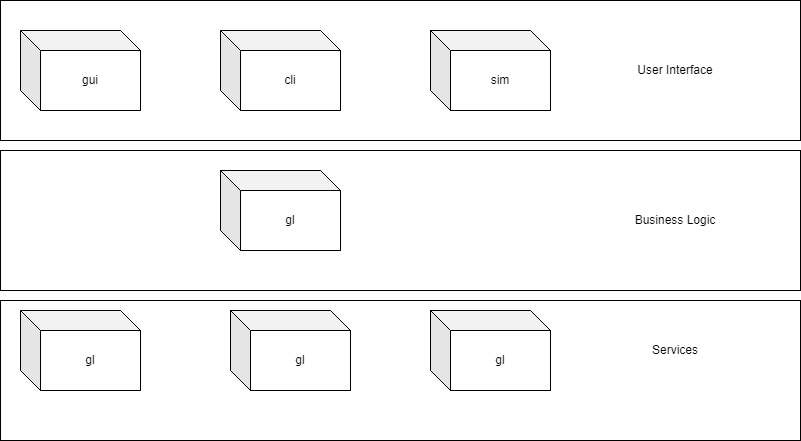

The diagram above was exported from draw.io. Its source (the exported page's mxGraphModel, read from the mxfile embedded in the PNG):
<mxGraphModel dx="1381" dy="756" grid="1" gridSize="10" guides="1" tooltips="1" connect="1" arrows="1" fold="1" page="1" pageScale="1" pageWidth="850" pageHeight="1100" math="0" shadow="0">
  <root>
    <mxCell id="0" />
    <mxCell id="1" parent="0" />
    <mxCell id="884SmtwsmYPdkWobM-jC-2" value="gui" style="shape=cube;whiteSpace=wrap;html=1;boundedLbl=1;backgroundOutline=1;darkOpacity=0.05;darkOpacity2=0.1;" vertex="1" parent="1">
      <mxGeometry x="30" y="100" width="120" height="80" as="geometry" />
    </mxCell>
    <mxCell id="884SmtwsmYPdkWobM-jC-3" value="cli" style="shape=cube;whiteSpace=wrap;html=1;boundedLbl=1;backgroundOutline=1;darkOpacity=0.05;darkOpacity2=0.1;" vertex="1" parent="1">
      <mxGeometry x="230" y="100" width="120" height="80" as="geometry" />
    </mxCell>
    <mxCell id="884SmtwsmYPdkWobM-jC-4" value="sim" style="shape=cube;whiteSpace=wrap;html=1;boundedLbl=1;backgroundOutline=1;darkOpacity=0.05;darkOpacity2=0.1;" vertex="1" parent="1">
      <mxGeometry x="440" y="100" width="120" height="80" as="geometry" />
    </mxCell>
    <mxCell id="884SmtwsmYPdkWobM-jC-6" value="gl" style="shape=cube;whiteSpace=wrap;html=1;boundedLbl=1;backgroundOutline=1;darkOpacity=0.05;darkOpacity2=0.1;" vertex="1" parent="1">
      <mxGeometry x="230" y="240" width="120" height="80" as="geometry" />
    </mxCell>
    <mxCell id="884SmtwsmYPdkWobM-jC-7" value="gl" style="shape=cube;whiteSpace=wrap;html=1;boundedLbl=1;backgroundOutline=1;darkOpacity=0.05;darkOpacity2=0.1;" vertex="1" parent="1">
      <mxGeometry x="30" y="380" width="120" height="80" as="geometry" />
    </mxCell>
    <mxCell id="884SmtwsmYPdkWobM-jC-8" value="gl" style="shape=cube;whiteSpace=wrap;html=1;boundedLbl=1;backgroundOutline=1;darkOpacity=0.05;darkOpacity2=0.1;" vertex="1" parent="1">
      <mxGeometry x="240" y="380" width="120" height="80" as="geometry" />
    </mxCell>
    <mxCell id="884SmtwsmYPdkWobM-jC-9" value="gl" style="shape=cube;whiteSpace=wrap;html=1;boundedLbl=1;backgroundOutline=1;darkOpacity=0.05;darkOpacity2=0.1;" vertex="1" parent="1">
      <mxGeometry x="440" y="380" width="120" height="80" as="geometry" />
    </mxCell>
    <mxCell id="884SmtwsmYPdkWobM-jC-17" value="gl" style="shape=cube;whiteSpace=wrap;html=1;boundedLbl=1;backgroundOutline=1;darkOpacity=0.05;darkOpacity2=0.1;" vertex="1" parent="1">
      <mxGeometry x="240" y="380" width="120" height="80" as="geometry" />
    </mxCell>
    <mxCell id="884SmtwsmYPdkWobM-jC-18" value="gl" style="shape=cube;whiteSpace=wrap;html=1;boundedLbl=1;backgroundOutline=1;darkOpacity=0.05;darkOpacity2=0.1;" vertex="1" parent="1">
      <mxGeometry x="230" y="240" width="120" height="80" as="geometry" />
    </mxCell>
    <mxCell id="884SmtwsmYPdkWobM-jC-19" value="gl" style="shape=cube;whiteSpace=wrap;html=1;boundedLbl=1;backgroundOutline=1;darkOpacity=0.05;darkOpacity2=0.1;" vertex="1" parent="1">
      <mxGeometry x="30" y="380" width="120" height="80" as="geometry" />
    </mxCell>
    <mxCell id="884SmtwsmYPdkWobM-jC-20" value="gl" style="shape=cube;whiteSpace=wrap;html=1;boundedLbl=1;backgroundOutline=1;darkOpacity=0.05;darkOpacity2=0.1;" vertex="1" parent="1">
      <mxGeometry x="240" y="380" width="120" height="80" as="geometry" />
    </mxCell>
    <mxCell id="884SmtwsmYPdkWobM-jC-21" value="gl" style="shape=cube;whiteSpace=wrap;html=1;boundedLbl=1;backgroundOutline=1;darkOpacity=0.05;darkOpacity2=0.1;" vertex="1" parent="1">
      <mxGeometry x="230" y="240" width="120" height="80" as="geometry" />
    </mxCell>
    <mxCell id="884SmtwsmYPdkWobM-jC-22" value="gl" style="shape=cube;whiteSpace=wrap;html=1;boundedLbl=1;backgroundOutline=1;darkOpacity=0.05;darkOpacity2=0.1;" vertex="1" parent="1">
      <mxGeometry x="30" y="380" width="120" height="80" as="geometry" />
    </mxCell>
    <mxCell id="884SmtwsmYPdkWobM-jC-23" value="sim" style="shape=cube;whiteSpace=wrap;html=1;boundedLbl=1;backgroundOutline=1;darkOpacity=0.05;darkOpacity2=0.1;" vertex="1" parent="1">
      <mxGeometry x="440" y="100" width="120" height="80" as="geometry" />
    </mxCell>
    <mxCell id="884SmtwsmYPdkWobM-jC-24" value="cli" style="shape=cube;whiteSpace=wrap;html=1;boundedLbl=1;backgroundOutline=1;darkOpacity=0.05;darkOpacity2=0.1;" vertex="1" parent="1">
      <mxGeometry x="230" y="100" width="120" height="80" as="geometry" />
    </mxCell>
    <mxCell id="884SmtwsmYPdkWobM-jC-25" value="gui" style="shape=cube;whiteSpace=wrap;html=1;boundedLbl=1;backgroundOutline=1;darkOpacity=0.05;darkOpacity2=0.1;" vertex="1" parent="1">
      <mxGeometry x="30" y="100" width="120" height="80" as="geometry" />
    </mxCell>
    <mxCell id="884SmtwsmYPdkWobM-jC-26" value="cli" style="shape=cube;whiteSpace=wrap;html=1;boundedLbl=1;backgroundOutline=1;darkOpacity=0.05;darkOpacity2=0.1;" vertex="1" parent="1">
      <mxGeometry x="230" y="100" width="120" height="80" as="geometry" />
    </mxCell>
    <mxCell id="884SmtwsmYPdkWobM-jC-27" value="sim" style="shape=cube;whiteSpace=wrap;html=1;boundedLbl=1;backgroundOutline=1;darkOpacity=0.05;darkOpacity2=0.1;" vertex="1" parent="1">
      <mxGeometry x="440" y="100" width="120" height="80" as="geometry" />
    </mxCell>
    <mxCell id="884SmtwsmYPdkWobM-jC-28" value="gui" style="shape=cube;whiteSpace=wrap;html=1;boundedLbl=1;backgroundOutline=1;darkOpacity=0.05;darkOpacity2=0.1;" vertex="1" parent="1">
      <mxGeometry x="30" y="100" width="120" height="80" as="geometry" />
    </mxCell>
    <mxCell id="884SmtwsmYPdkWobM-jC-29" value="cli" style="shape=cube;whiteSpace=wrap;html=1;boundedLbl=1;backgroundOutline=1;darkOpacity=0.05;darkOpacity2=0.1;" vertex="1" parent="1">
      <mxGeometry x="230" y="100" width="120" height="80" as="geometry" />
    </mxCell>
    <mxCell id="884SmtwsmYPdkWobM-jC-30" value="sim" style="shape=cube;whiteSpace=wrap;html=1;boundedLbl=1;backgroundOutline=1;darkOpacity=0.05;darkOpacity2=0.1;" vertex="1" parent="1">
      <mxGeometry x="440" y="100" width="120" height="80" as="geometry" />
    </mxCell>
    <mxCell id="884SmtwsmYPdkWobM-jC-31" value="gl" style="shape=cube;whiteSpace=wrap;html=1;boundedLbl=1;backgroundOutline=1;darkOpacity=0.05;darkOpacity2=0.1;" vertex="1" parent="1">
      <mxGeometry x="440" y="380" width="120" height="80" as="geometry" />
    </mxCell>
    <mxCell id="884SmtwsmYPdkWobM-jC-32" value="gui" style="shape=cube;whiteSpace=wrap;html=1;boundedLbl=1;backgroundOutline=1;darkOpacity=0.05;darkOpacity2=0.1;" vertex="1" parent="1">
      <mxGeometry x="30" y="100" width="120" height="80" as="geometry" />
    </mxCell>
    <mxCell id="884SmtwsmYPdkWobM-jC-33" value="cli" style="shape=cube;whiteSpace=wrap;html=1;boundedLbl=1;backgroundOutline=1;darkOpacity=0.05;darkOpacity2=0.1;" vertex="1" parent="1">
      <mxGeometry x="230" y="100" width="120" height="80" as="geometry" />
    </mxCell>
    <mxCell id="884SmtwsmYPdkWobM-jC-34" value="sim" style="shape=cube;whiteSpace=wrap;html=1;boundedLbl=1;backgroundOutline=1;darkOpacity=0.05;darkOpacity2=0.1;" vertex="1" parent="1">
      <mxGeometry x="440" y="100" width="120" height="80" as="geometry" />
    </mxCell>
    <mxCell id="884SmtwsmYPdkWobM-jC-35" value="gl" style="shape=cube;whiteSpace=wrap;html=1;boundedLbl=1;backgroundOutline=1;darkOpacity=0.05;darkOpacity2=0.1;" vertex="1" parent="1">
      <mxGeometry x="440" y="380" width="120" height="80" as="geometry" />
    </mxCell>
    <mxCell id="884SmtwsmYPdkWobM-jC-36" value="gl" style="shape=cube;whiteSpace=wrap;html=1;boundedLbl=1;backgroundOutline=1;darkOpacity=0.05;darkOpacity2=0.1;" vertex="1" parent="1">
      <mxGeometry x="30" y="380" width="120" height="80" as="geometry" />
    </mxCell>
    <mxCell id="884SmtwsmYPdkWobM-jC-37" value="gui" style="shape=cube;whiteSpace=wrap;html=1;boundedLbl=1;backgroundOutline=1;darkOpacity=0.05;darkOpacity2=0.1;" vertex="1" parent="1">
      <mxGeometry x="30" y="100" width="120" height="80" as="geometry" />
    </mxCell>
    <mxCell id="884SmtwsmYPdkWobM-jC-38" value="cli" style="shape=cube;whiteSpace=wrap;html=1;boundedLbl=1;backgroundOutline=1;darkOpacity=0.05;darkOpacity2=0.1;" vertex="1" parent="1">
      <mxGeometry x="230" y="100" width="120" height="80" as="geometry" />
    </mxCell>
    <mxCell id="884SmtwsmYPdkWobM-jC-39" value="sim" style="shape=cube;whiteSpace=wrap;html=1;boundedLbl=1;backgroundOutline=1;darkOpacity=0.05;darkOpacity2=0.1;" vertex="1" parent="1">
      <mxGeometry x="440" y="100" width="120" height="80" as="geometry" />
    </mxCell>
    <mxCell id="884SmtwsmYPdkWobM-jC-40" value="gl" style="shape=cube;whiteSpace=wrap;html=1;boundedLbl=1;backgroundOutline=1;darkOpacity=0.05;darkOpacity2=0.1;" vertex="1" parent="1">
      <mxGeometry x="440" y="380" width="120" height="80" as="geometry" />
    </mxCell>
    <mxCell id="884SmtwsmYPdkWobM-jC-41" value="gl" style="shape=cube;whiteSpace=wrap;html=1;boundedLbl=1;backgroundOutline=1;darkOpacity=0.05;darkOpacity2=0.1;" vertex="1" parent="1">
      <mxGeometry x="30" y="380" width="120" height="80" as="geometry" />
    </mxCell>
    <mxCell id="884SmtwsmYPdkWobM-jC-42" value="" style="rounded=0;whiteSpace=wrap;html=1;fillColor=none;" vertex="1" parent="1">
      <mxGeometry x="10" y="70" width="800" height="140" as="geometry" />
    </mxCell>
    <mxCell id="884SmtwsmYPdkWobM-jC-44" value="" style="rounded=0;whiteSpace=wrap;html=1;fillColor=none;" vertex="1" parent="1">
      <mxGeometry x="10" y="220" width="800" height="140" as="geometry" />
    </mxCell>
    <mxCell id="884SmtwsmYPdkWobM-jC-45" value="" style="rounded=0;whiteSpace=wrap;html=1;fillColor=none;" vertex="1" parent="1">
      <mxGeometry x="10" y="370" width="800" height="140" as="geometry" />
    </mxCell>
    <mxCell id="884SmtwsmYPdkWobM-jC-46" value="Business Logic" style="text;html=1;strokeColor=none;fillColor=none;align=center;verticalAlign=middle;whiteSpace=wrap;rounded=0;" vertex="1" parent="1">
      <mxGeometry x="580" y="275" width="210" height="30" as="geometry" />
    </mxCell>
    <mxCell id="884SmtwsmYPdkWobM-jC-48" value="User Interface" style="text;html=1;strokeColor=none;fillColor=none;align=center;verticalAlign=middle;whiteSpace=wrap;rounded=0;" vertex="1" parent="1">
      <mxGeometry x="580" y="125" width="210" height="30" as="geometry" />
    </mxCell>
    <mxCell id="884SmtwsmYPdkWobM-jC-49" value="Services" style="text;html=1;strokeColor=none;fillColor=none;align=center;verticalAlign=middle;whiteSpace=wrap;rounded=0;" vertex="1" parent="1">
      <mxGeometry x="580" y="405" width="210" height="30" as="geometry" />
    </mxCell>
  </root>
</mxGraphModel>